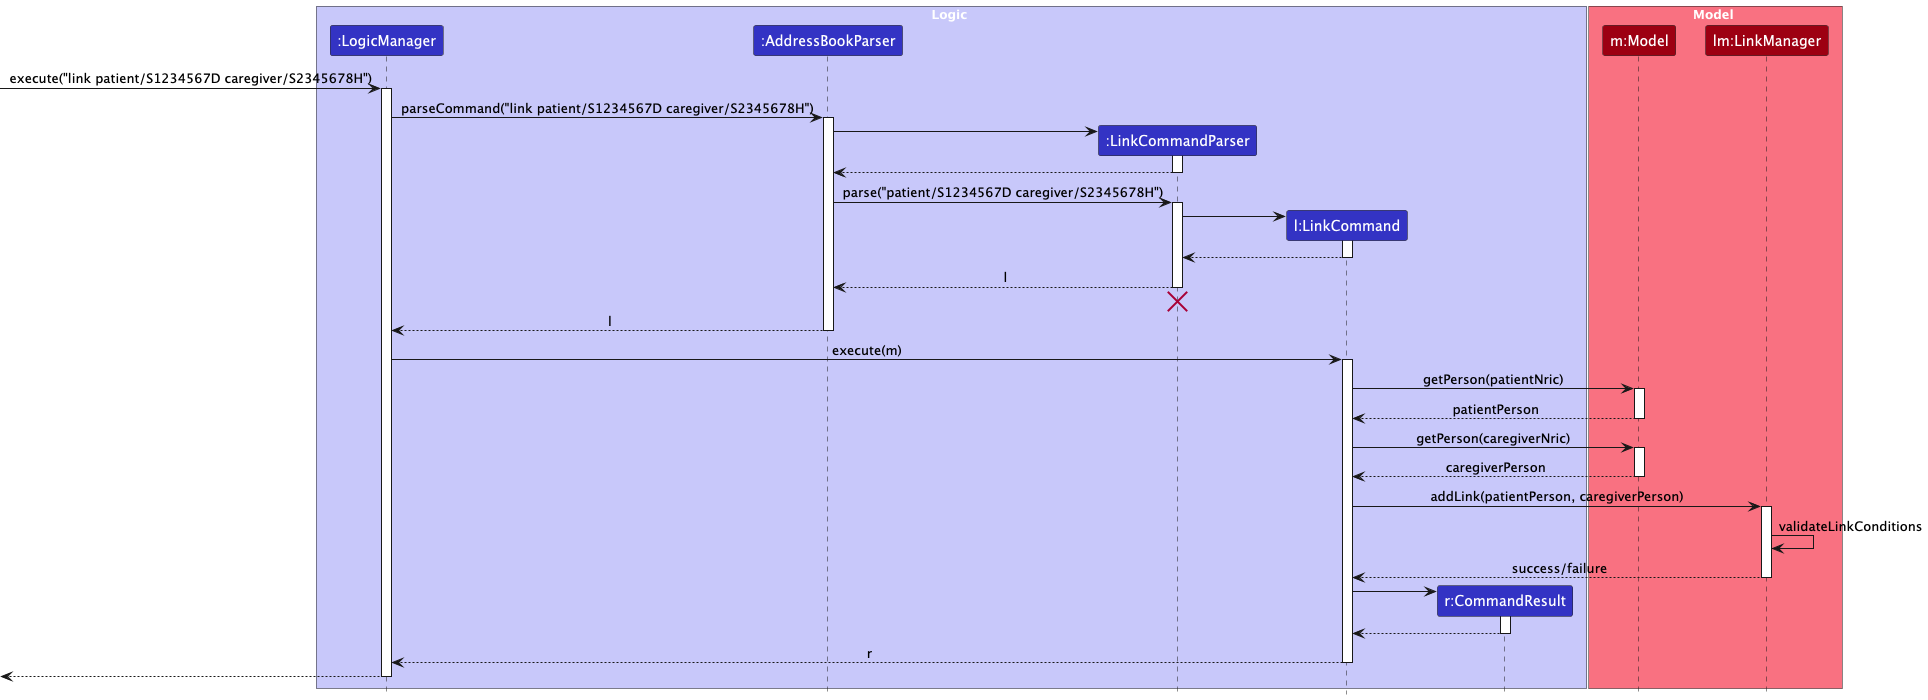

The diagram above was rendered by PlantUML. Its source (embedded in the PNG):
@startuml
!include style.puml
skinparam ArrowFontStyle plain

box Logic LOGIC_COLOR_T1
participant ":LogicManager" as LogicManager LOGIC_COLOR
participant ":AddressBookParser" as AddressBookParser LOGIC_COLOR
participant ":LinkCommandParser" as LinkCommandParser LOGIC_COLOR
participant "l:LinkCommand" as LinkCommand LOGIC_COLOR
participant "r:CommandResult" as CommandResult LOGIC_COLOR
end box

box Model MODEL_COLOR_T1
participant "m:Model" as Model MODEL_COLOR
participant "lm:LinkManager" as LinkManager MODEL_COLOR
end box

[-> LogicManager : execute("link patient/S1234567D caregiver/S2345678H")
activate LogicManager

LogicManager -> AddressBookParser : parseCommand("link patient/S1234567D caregiver/S2345678H")
activate AddressBookParser

create LinkCommandParser
AddressBookParser -> LinkCommandParser
activate LinkCommandParser

LinkCommandParser --> AddressBookParser
deactivate LinkCommandParser

AddressBookParser -> LinkCommandParser : parse("patient/S1234567D caregiver/S2345678H")
activate LinkCommandParser

create LinkCommand
LinkCommandParser -> LinkCommand
activate LinkCommand

LinkCommand --> LinkCommandParser
deactivate LinkCommand

LinkCommandParser --> AddressBookParser : l
deactivate LinkCommandParser
'Hidden arrow to position the destroy marker below the end of the activation bar.
LinkCommandParser -[hidden]-> AddressBookParser
destroy LinkCommandParser

AddressBookParser --> LogicManager : l
deactivate AddressBookParser

LogicManager -> LinkCommand : execute(m)
activate LinkCommand

LinkCommand -> Model : getPerson(patientNric)
activate Model
Model --> LinkCommand : patientPerson
deactivate Model

LinkCommand -> Model : getPerson(caregiverNric)
activate Model
Model --> LinkCommand : caregiverPerson
deactivate Model

LinkCommand -> LinkManager : addLink(patientPerson, caregiverPerson)
activate LinkManager
LinkManager -> LinkManager : validateLinkConditions
LinkManager --> LinkCommand : success/failure
deactivate LinkManager

create CommandResult
LinkCommand -> CommandResult
activate CommandResult

CommandResult --> LinkCommand
deactivate CommandResult

LinkCommand --> LogicManager : r
deactivate LinkCommand

[<--LogicManager
deactivate LogicManager
@enduml